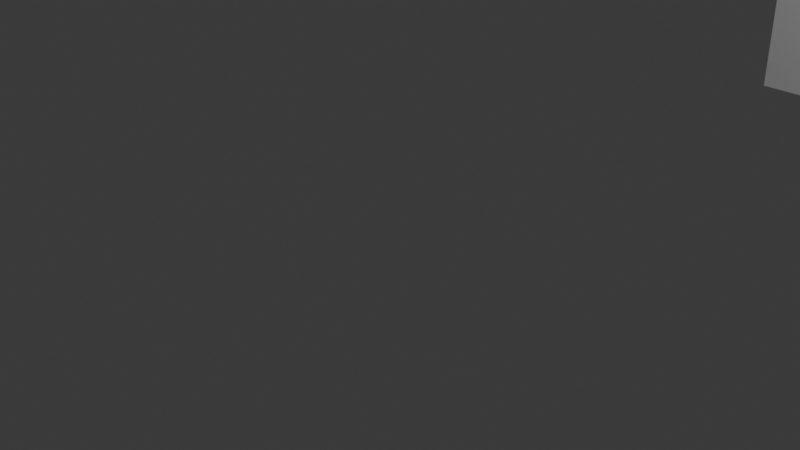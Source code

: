 # Source: testinganimation.blend  (saved by Blender 4.1.24; exported with 4.5.12 LTS)
import bpy
from mathutils import Matrix  # noqa: F401  (used for matrix-valued properties, if any)

bpy.ops.wm.read_factory_settings(use_empty=True)
scene = bpy.context.scene
scene.name = 'Scene'

# ---- collections
col_collection = bpy.data.collections.new('Collection'); scene.collection.children.link(col_collection)

# ---- materials (node trees are filled in below, after node groups)
mat_material = bpy.data.materials.new('Material')
mat_material.alpha_threshold = 0.0
mat_material.use_transparent_shadow = False
mat_material.roughness = 0.5
mat_material.line_color = (0.0, 0.0, 0.0, 1.0)

# ---- material node trees
mat_material.use_nodes = True; mat_material.node_tree.nodes.clear()
_N = mat_material.node_tree.nodes; _L = mat_material.node_tree.links
n0 = _N.new('ShaderNodeOutputMaterial'); n0.name = 'Material Output'; n0.location = (300, 300)
n1 = _N.new('ShaderNodeBsdfPrincipled'); n1.name = 'Principled BSDF'; n1.location = (10, 300)
n1.inputs[3].default_value = 1.45
_L.new(n1.outputs[0], n0.inputs[0])
n0.is_active_output = True

# ---- world
world_world = bpy.data.worlds.new('World'); scene.world = world_world
world_world.use_nodes = True; world_world.node_tree.nodes.clear()
_N = world_world.node_tree.nodes; _L = world_world.node_tree.links
n0 = _N.new('ShaderNodeOutputWorld'); n0.name = 'World Output'; n0.location = (300, 300)
n1 = _N.new('ShaderNodeBackground'); n1.name = 'Background'; n1.location = (10, 300)
n1.inputs[0].default_value = (0.05088, 0.05088, 0.05088, 1.0)
_L.new(n1.outputs[0], n0.inputs[0])
n0.is_active_output = True
world_world.color = (0.05088, 0.05088, 0.05088)
world_world.use_sun_shadow = False
world_world.sun_shadow_jitter_overblur = 0.0

# ---- cameras
cam_camera = bpy.data.cameras.new('Camera')
cam_camera.clip_end = 100.0
cam_camera.ortho_scale = 7.314

# ---- lights
light_light = bpy.data.lights.new('Light', 'POINT')
light_light.transmission_factor = 0.0
light_light.energy = 1000.0
light_light.shadow_soft_size = 0.1
light_light.shadow_maximum_resolution = 0.006
light_light.use_absolute_resolution = True

# ---- meshes
me_cube = bpy.data.meshes.new('Cube')
me_cube.from_pydata([(1.0, 1.0, 1.0), (1.0, 1.0, -1.0), (1.0, -1.0, 1.0), (1.0, -1.0, -1.0), (-1.0, 1.0, 1.0), (-1.0, 1.0, -1.0), (-1.0, -1.0, 1.0), (-1.0, -1.0, -1.0)], [], [(0, 4, 6, 2), (3, 2, 6, 7), (7, 6, 4, 5), (5, 1, 3, 7), (1, 0, 2, 3), (5, 4, 0, 1)])
_uv = me_cube.uv_layers.new(name='UVMap')
_uv.uv.foreach_set('vector', [0.625, 0.5, 0.875, 0.5, 0.875, 0.75, 0.625, 0.75, 0.375, 0.75, 0.625, 0.75, 0.625, 1.0, 0.375, 1.0, 0.375, 0.0, 0.625, 0.0, 0.625, 0.25, 0.375, 0.25, 0.125, 0.5, 0.375, 0.5, 0.375, 0.75, 0.125, 0.75, 0.375, 0.5, 0.625, 0.5, 0.625, 0.75, 0.375, 0.75, 0.375, 0.25, 0.625, 0.25, 0.625, 0.5, 0.375, 0.5])
me_cube.materials.append(mat_material)
me_cube.use_mirror_vertex_groups = False
me_cube.update()

# ---- objects
ob_cube = bpy.data.objects.new('Cube', me_cube)
ob_light = bpy.data.objects.new('Light', light_light)
ob_camera = bpy.data.objects.new('Camera', cam_camera)

# ---- transforms, parenting, visibility, modifiers, constraints
ob_cube.location = (0.0, 10.0, 0.0)
ob_cube.lock_rotations_4d = False
ob_cube.empty_display_type = 'ARROWS'
ob_cube.lineart.crease_threshold = 0.0
ob_light.location = (4.076, 1.005, 5.904)
ob_light.rotation_euler = (0.6503, 0.05522, 1.866)
ob_light.lock_rotations_4d = False
ob_light.empty_display_type = 'ARROWS'
ob_light.color = (0.0, 0.0, 0.0, 0.0)
ob_light.lineart.crease_threshold = 0.0
ob_camera.location = (7.359, -6.926, 4.958)
ob_camera.rotation_euler = (1.109, 0.0, 0.8149)
ob_camera.lock_rotations_4d = False
ob_camera.empty_display_type = 'ARROWS'
ob_camera.color = (0.0, 0.0, 0.0, 0.0)
ob_camera.display_type = 'WIRE'
ob_camera.lineart.crease_threshold = 0.0

# ---- collection membership
col_collection.objects.link(ob_cube)
col_collection.objects.link(ob_light)
col_collection.objects.link(ob_camera)

# ---- scene / render settings (as saved in the file)
scene.camera = ob_camera
scene.frame_start = 1; scene.frame_end = 250; scene.frame_set(106)
scene.render.engine = 'BLENDER_EEVEE_NEXT'
scene.cycles.sampling_pattern = 'TABULATED_SOBOL'
scene.eevee.ray_tracing_options.trace_max_roughness = 0.0
bpy.context.view_layer.update()
